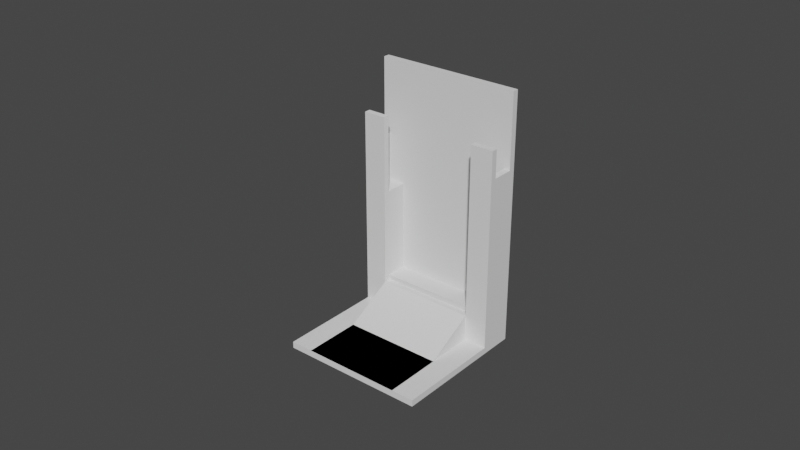 # Source: rfid_stand.blend  (saved by Blender 3.0.42; exported with 4.5.12 LTS)
import bpy
from mathutils import Matrix  # noqa: F401  (used for matrix-valued properties, if any)

bpy.ops.wm.read_factory_settings(use_empty=True)
scene = bpy.context.scene
scene.name = 'Scene'

# ---- collections
col_collection = bpy.data.collections.new('Collection'); scene.collection.children.link(col_collection)

# ---- world
world_world = bpy.data.worlds.new('World'); scene.world = world_world
world_world.use_nodes = True; world_world.node_tree.nodes.clear()
_N = world_world.node_tree.nodes; _L = world_world.node_tree.links
n0 = _N.new('ShaderNodeOutputWorld'); n0.name = 'World Output'; n0.location = (300, 300)
n1 = _N.new('ShaderNodeBackground'); n1.name = 'Background'; n1.location = (10, 300)
n1.inputs[0].default_value = (0.05088, 0.05088, 0.05088, 1.0)
_L.new(n1.outputs[0], n0.inputs[0])
n0.is_active_output = True
world_world.color = (0.05088, 0.05088, 0.05088)
world_world.use_sun_shadow = False
world_world.sun_shadow_jitter_overblur = 0.0

# ---- meshes
me_cube_001 = bpy.data.meshes.new('Cube.001')
me_cube_001.from_pydata([(-0.02352, -0.03034, -0.003976), (-0.02352, -0.03034, -0.001864), (-0.02352, 0.0154, -0.003976), (-0.02352, 0.0154, -0.001864), (0.02352, -0.03034, -0.003976), (0.02352, -0.03034, -0.001864), (0.02352, 0.0154, -0.003976), (0.02352, 0.0154, -0.001864), (-0.02352, 0.0134, -0.003976), (-0.02352, 0.004406, -0.003976), (-0.02352, 0.004406, -0.001864), (-0.02352, 0.0134, -0.001864), (0.02352, 0.004406, -0.003976), (0.02352, 0.0134, -0.003976), (0.02352, 0.0134, -0.001864), (0.02352, 0.004406, -0.001864), (0.01604, 0.0154, -0.003976), (-0.01604, 0.0154, -0.003976), (-0.01604, 0.0154, -0.001864), (0.01604, 0.0154, -0.001864), (-0.01604, -0.03034, -0.003976), (0.01604, -0.03034, -0.003976), (-0.01604, -0.03034, -0.001864), (0.02352, 0.0154, 0.07808), (-0.02352, 0.0154, 0.07808), (-0.01604, 0.004406, -0.001864), (0.01604, 0.004406, -0.001864), (0.01604, 0.0134, -0.003976), (-0.01604, 0.0134, -0.003976), (0.01604, 0.004406, -0.003976), (-0.01604, 0.004406, -0.003976), (-0.02352, 0.0154, 0.0381), (0.02352, 0.0154, 0.0381), (-0.02352, 0.004406, 0.0381), (-0.02352, 0.0134, 0.0381), (0.02352, 0.0134, 0.0381), (0.02352, 0.004406, 0.0381), (-0.01604, 0.0154, 0.0381), (0.01604, 0.0154, 0.0381), (-0.01604, 0.0134, 0.0381), (0.01604, 0.0134, 0.0381), (-0.01604, 0.004406, 0.0381), (0.01604, 0.004406, 0.0381), (-0.02352, 0.0134, 0.07808), (0.02352, 0.0134, 0.07808), (-0.01604, 0.0154, 0.07808), (0.01604, 0.0154, 0.07808), (-0.01604, 0.0134, 0.07808), (0.01604, 0.0134, 0.07808), (-0.02352, 0.006402, -0.003976), (-0.02352, 0.006402, -0.001864), (0.02352, 0.006402, -0.003976), (0.02352, 0.006402, -0.001864), (-0.01604, 0.006402, -0.003976), (0.01604, 0.006402, -0.003976), (-0.02352, 0.006402, 0.0381), (0.02352, 0.006402, 0.0381), (0.01604, 0.006402, 0.0381), (-0.01604, 0.006402, 0.0381), (0.02352, 0.006402, 0.0431), (0.02352, 0.004406, 0.0431), (0.01604, 0.004406, 0.0431), (-0.02352, 0.004406, 0.0431), (-0.01604, 0.004406, 0.0431), (0.01604, 0.006402, 0.0431), (-0.01604, 0.006402, 0.0431), (-0.02352, 0.006402, 0.0431), (-0.01604, 0.004406, 0.006692), (0.01604, 0.004406, 0.006692), (0.01604, 0.006402, 0.006692), (-0.01604, 0.006402, 0.006692), (0.02138, 0.0154, -0.001864), (0.02138, -0.03034, -0.003976), (0.02138, 0.004406, -0.001864), (0.02138, 0.0154, -0.003976), (0.02138, -0.03034, -0.001864), (0.02138, 0.0134, -0.003976), (0.02138, 0.004406, -0.003976), (0.02138, 0.0154, 0.0381), (0.02138, 0.0134, 0.0381), (0.02138, 0.004406, 0.0381), (0.02138, 0.0154, 0.07808), (0.02138, 0.0134, 0.07808), (0.02138, 0.006402, 0.0381), (0.02138, 0.006402, -0.003976), (0.02138, 0.004406, 0.0431), (0.02138, 0.006402, 0.0431), (-0.02138, 0.0154, -0.003976), (-0.02138, -0.03034, -0.001864), (-0.02138, 0.0134, -0.003976), (-0.02138, 0.004406, -0.003976), (-0.02138, 0.0154, -0.001864), (-0.02138, -0.03034, -0.003976), (-0.02138, 0.004406, -0.001864), (-0.02138, 0.0154, 0.0381), (-0.02138, 0.0134, 0.0381), (-0.02138, 0.004406, 0.0381), (-0.02138, 0.0154, 0.07808), (-0.02138, 0.0134, 0.07808), (-0.02138, 0.006402, 0.0381), (-0.02138, 0.006402, -0.003976), (-0.02138, 0.004406, 0.0431), (-0.02138, 0.006402, 0.0431), (-0.02352, 0.006402, 0.05395), (-0.02352, 0.0134, 0.05395), (0.02138, 0.0134, 0.05395), (0.02352, 0.0134, 0.05395), (0.02352, 0.006402, 0.05395), (0.02138, 0.006402, 0.05395), (0.02352, 0.006402, 0.06301), (0.02352, 0.004406, 0.06301), (0.02138, 0.004406, 0.06301), (-0.02138, 0.004406, 0.06301), (-0.01604, 0.004406, 0.06301), (0.01604, 0.006402, 0.06301), (0.01604, 0.004406, 0.06301), (-0.01604, 0.006402, 0.06301), (-0.02352, 0.004406, 0.06301), (-0.02352, 0.006402, 0.06301), (0.02138, 0.006402, 0.06301), (-0.02138, 0.006402, 0.06301), (-0.02138, 0.0134, 0.05395), (-0.02138, 0.006402, 0.05395), (0.01604, -0.03034, -0.001864), (-0.01604, 0.0134, 0.008483), (0.01604, 0.0134, 0.008483), (0.01604, 0.006402, 0.008483), (-0.01604, 0.006402, 0.008483), (-0.01604, -0.0112, -0.001864), (0.01604, -0.0112, -0.001864), (-0.01604, -0.003396, 0.002414), (0.01604, -0.003396, 0.002414)], [], [(8, 11, 3, 2), (74, 71, 7, 6), (12, 15, 5, 4), (92, 88, 1, 0), (77, 12, 4, 72), (93, 10, 1, 88), (26, 68, 67, 25), (50, 10, 33, 55), (74, 6, 13, 76), (84, 51, 12, 77), (6, 7, 14, 13), (51, 52, 15, 12), (0, 1, 10, 9), (49, 50, 11, 8), (100, 53, 30, 90), (53, 54, 29, 30), (87, 17, 28, 89), (17, 16, 27, 28), (14, 7, 32, 35), (93, 25, 41, 96), (73, 15, 36, 80), (19, 18, 37, 38), (73, 26, 123, 75), (26, 25, 22, 123), (90, 30, 20, 92), (30, 29, 21, 20), (72, 75, 123, 21), (21, 123, 22, 20), (87, 91, 18, 17), (17, 18, 19, 16), (31, 34, 43, 24), (41, 58, 65, 63), (99, 55, 66, 102), (58, 41, 67, 70), (38, 37, 45, 46), (39, 40, 48, 47), (71, 19, 38, 78), (52, 14, 35, 56), (3, 11, 34, 31), (91, 3, 31, 94), (97, 24, 43, 98), (81, 46, 48, 82), (46, 45, 47, 48), (95, 39, 47, 98), (94, 31, 24, 97), (79, 35, 44, 82), (35, 32, 23, 44), (78, 38, 46, 81), (15, 52, 56, 36), (57, 40, 125, 126), (79, 40, 57, 83), (61, 85, 111, 115), (28, 27, 54, 53), (89, 28, 53, 100), (9, 10, 50, 49), (13, 14, 52, 51), (76, 13, 51, 84), (11, 50, 55, 34), (101, 63, 113, 112), (99, 95, 121, 122), (80, 36, 60, 85), (83, 57, 64, 86), (36, 56, 59, 60), (57, 42, 61, 64), (96, 41, 63, 101), (55, 33, 62, 66), (69, 70, 67, 68), (127, 70, 69, 126), (42, 57, 69, 68), (56, 83, 86, 59), (42, 80, 85, 61), (56, 35, 106, 107), (27, 76, 84, 54), (85, 60, 110, 111), (32, 78, 81, 23), (40, 79, 82, 48), (23, 81, 82, 44), (7, 71, 78, 32), (4, 5, 75, 72), (15, 73, 75, 5), (26, 73, 80, 42), (54, 84, 77, 29), (16, 74, 76, 27), (29, 77, 72, 21), (16, 19, 71, 74), (33, 96, 101, 62), (35, 79, 105, 106), (8, 89, 100, 49), (39, 95, 99, 58), (37, 94, 97, 45), (34, 95, 98, 43), (45, 97, 98, 47), (18, 91, 94, 37), (58, 99, 102, 65), (2, 3, 91, 87), (9, 90, 92, 0), (10, 93, 96, 33), (2, 87, 89, 8), (49, 100, 90, 9), (25, 93, 88, 22), (20, 22, 88, 92), (121, 104, 103, 122), (120, 118, 117, 112), (119, 114, 115, 111), (109, 119, 111, 110), (106, 105, 108, 107), (116, 120, 112, 113), (55, 99, 122, 103), (86, 64, 114, 119), (64, 61, 115, 114), (63, 65, 116, 113), (62, 101, 112, 117), (66, 62, 117, 118), (34, 55, 103, 104), (102, 66, 118, 120), (95, 34, 104, 121), (59, 86, 119, 109), (83, 56, 107, 108), (65, 102, 120, 116), (60, 59, 109, 110), (79, 83, 108, 105), (26, 129, 131, 68), (130, 67, 68, 131), (67, 130, 128, 25), (125, 124, 127, 126), (39, 58, 127, 124), (40, 39, 124, 125), (123, 22, 128, 129), (128, 130, 131, 129)])
_uv = me_cube_001.uv_layers.new(name='UVMap')
_uv.uv.foreach_set('vector', [0.375, 0.1667, 0.625, 0.1667, 0.625, 0.25, 0.375, 0.25, 0.375, 0.4859, 0.625, 0.4859, 0.625, 0.5, 0.375, 0.5, 0.375, 0.6667, 0.625, 0.6667, 0.625, 0.75, 0.375, 0.75, 0.375, 0.9862, 0.625, 0.9862, 0.625, 1.0, 0.375, 1.0, 0.3609, 0.6667, 0.375, 0.6667, 0.375, 0.75, 0.3609, 0.75, 0.8612, 0.6667, 0.875, 0.6667, 0.875, 0.75, 0.8612, 0.75, 0.7083, 0.6667, 0.7083, 0.6667, 0.7917, 0.6667, 0.7917, 0.6667, 0.625, 0.1018, 0.625, 0.08333, 0.625, 0.08333, 0.625, 0.1018, 0.3609, 0.5, 0.375, 0.5, 0.375, 0.5833, 0.3609, 0.5833, 0.3609, 0.6482, 0.375, 0.6482, 0.375, 0.6667, 0.3609, 0.6667, 0.375, 0.5, 0.625, 0.5, 0.625, 0.5833, 0.375, 0.5833, 0.375, 0.6482, 0.625, 0.6482, 0.625, 0.6667, 0.375, 0.6667, 0.375, 0.0, 0.625, 0.0, 0.625, 0.08333, 0.375, 0.08333, 0.375, 0.1018, 0.625, 0.1018, 0.625, 0.1667, 0.375, 0.1667, 0.1388, 0.6482, 0.2083, 0.6482, 0.2083, 0.6667, 0.1388, 0.6667, 0.2083, 0.6482, 0.2917, 0.6482, 0.2917, 0.6667, 0.2083, 0.6667, 0.1388, 0.5, 0.2083, 0.5, 0.2083, 0.5833, 0.1388, 0.5833, 0.2083, 0.5, 0.2917, 0.5, 0.2917, 0.5833, 0.2083, 0.5833, 0.625, 0.5833, 0.625, 0.5, 0.625, 0.5, 0.625, 0.5833, 0.8612, 0.6667, 0.7917, 0.6667, 0.7917, 0.6667, 0.8612, 0.6667, 0.6391, 0.6667, 0.625, 0.6667, 0.625, 0.6667, 0.6391, 0.6667, 0.625, 0.4167, 0.625, 0.3333, 0.625, 0.3333, 0.625, 0.4167, 0.6391, 0.6667, 0.7083, 0.6667, 0.7083, 0.75, 0.6391, 0.75, 0.7083, 0.6667, 0.7917, 0.6667, 0.7917, 0.75, 0.7083, 0.75, 0.1388, 0.6667, 0.2083, 0.6667, 0.2083, 0.75, 0.1388, 0.75, 0.2083, 0.6667, 0.2917, 0.6667, 0.2917, 0.75, 0.2083, 0.75, 0.375, 0.7641, 0.625, 0.7641, 0.625, 0.8333, 0.375, 0.8333, 0.375, 0.8333, 0.625, 0.8333, 0.625, 0.9167, 0.375, 0.9167, 0.375, 0.2638, 0.625, 0.2638, 0.625, 0.3333, 0.375, 0.3333, 0.375, 0.3333, 0.625, 0.3333, 0.625, 0.4167, 0.375, 0.4167, 0.625, 0.25, 0.625, 0.1667, 0.625, 0.1667, 0.625, 0.25, 0.7917, 0.6667, 0.7917, 0.6482, 0.7917, 0.6482, 0.7917, 0.6667, 0.8612, 0.6482, 0.875, 0.6482, 0.875, 0.6482, 0.8612, 0.6482, 0.7917, 0.6482, 0.7917, 0.6667, 0.7917, 0.6667, 0.7917, 0.6482, 0.625, 0.4167, 0.625, 0.3333, 0.625, 0.3333, 0.625, 0.4167, 0.7917, 0.5833, 0.7083, 0.5833, 0.7083, 0.5833, 0.7917, 0.5833, 0.625, 0.4859, 0.625, 0.4167, 0.625, 0.4167, 0.625, 0.4859, 0.625, 0.6482, 0.625, 0.5833, 0.625, 0.5833, 0.625, 0.6482, 0.625, 0.25, 0.625, 0.1667, 0.625, 0.1667, 0.625, 0.25, 0.625, 0.2638, 0.625, 0.25, 0.625, 0.25, 0.625, 0.2638, 0.8612, 0.5, 0.875, 0.5, 0.875, 0.5833, 0.8612, 0.5833, 0.6391, 0.5, 0.7083, 0.5, 0.7083, 0.5833, 0.6391, 0.5833, 0.7083, 0.5, 0.7917, 0.5, 0.7917, 0.5833, 0.7083, 0.5833, 0.8612, 0.5833, 0.7917, 0.5833, 0.7917, 0.5833, 0.8612, 0.5833, 0.625, 0.2638, 0.625, 0.25, 0.625, 0.25, 0.625, 0.2638, 0.6391, 0.5833, 0.625, 0.5833, 0.625, 0.5833, 0.6391, 0.5833, 0.625, 0.5833, 0.625, 0.5, 0.625, 0.5, 0.625, 0.5833, 0.625, 0.4859, 0.625, 0.4167, 0.625, 0.4167, 0.625, 0.4859, 0.625, 0.6667, 0.625, 0.6482, 0.625, 0.6482, 0.625, 0.6667, 0.7083, 0.6482, 0.7083, 0.5833, 0.7083, 0.5833, 0.7083, 0.6482, 0.6391, 0.5833, 0.7083, 0.5833, 0.7083, 0.6482, 0.6391, 0.6482, 0.7083, 0.6667, 0.6391, 0.6667, 0.6391, 0.6667, 0.7083, 0.6667, 0.2083, 0.5833, 0.2917, 0.5833, 0.2917, 0.6482, 0.2083, 0.6482, 0.1388, 0.5833, 0.2083, 0.5833, 0.2083, 0.6482, 0.1388, 0.6482, 0.375, 0.08333, 0.625, 0.08333, 0.625, 0.1018, 0.375, 0.1018, 0.375, 0.5833, 0.625, 0.5833, 0.625, 0.6482, 0.375, 0.6482, 0.3609, 0.5833, 0.375, 0.5833, 0.375, 0.6482, 0.3609, 0.6482, 0.625, 0.1667, 0.625, 0.1018, 0.625, 0.1018, 0.625, 0.1667, 0.8612, 0.6667, 0.7917, 0.6667, 0.7917, 0.6667, 0.8612, 0.6667, 0.8612, 0.6482, 0.8612, 0.5833, 0.8612, 0.5833, 0.8612, 0.6482, 0.6391, 0.6667, 0.625, 0.6667, 0.625, 0.6667, 0.6391, 0.6667, 0.6391, 0.6482, 0.7083, 0.6482, 0.7083, 0.6482, 0.6391, 0.6482, 0.625, 0.6667, 0.625, 0.6482, 0.625, 0.6482, 0.625, 0.6667, 0.7083, 0.6482, 0.7083, 0.6667, 0.7083, 0.6667, 0.7083, 0.6482, 0.8612, 0.6667, 0.7917, 0.6667, 0.7917, 0.6667, 0.8612, 0.6667, 0.625, 0.1018, 0.625, 0.08333, 0.625, 0.08333, 0.625, 0.1018, 0.7083, 0.6482, 0.7917, 0.6482, 0.7917, 0.6667, 0.7083, 0.6667, 0.7917, 0.6482, 0.7917, 0.6482, 0.7083, 0.6482, 0.7083, 0.6482, 0.7083, 0.6667, 0.7083, 0.6482, 0.7083, 0.6482, 0.7083, 0.6667, 0.625, 0.6482, 0.6391, 0.6482, 0.6391, 0.6482, 0.625, 0.6482, 0.7083, 0.6667, 0.6391, 0.6667, 0.6391, 0.6667, 0.7083, 0.6667, 0.625, 0.6482, 0.625, 0.5833, 0.625, 0.5833, 0.625, 0.6482, 0.2917, 0.5833, 0.3609, 0.5833, 0.3609, 0.6482, 0.2917, 0.6482, 0.6391, 0.6667, 0.625, 0.6667, 0.625, 0.6667, 0.6391, 0.6667, 0.625, 0.5, 0.625, 0.4859, 0.625, 0.4859, 0.625, 0.5, 0.7083, 0.5833, 0.6391, 0.5833, 0.6391, 0.5833, 0.7083, 0.5833, 0.625, 0.5, 0.6391, 0.5, 0.6391, 0.5833, 0.625, 0.5833, 0.625, 0.5, 0.625, 0.4859, 0.625, 0.4859, 0.625, 0.5, 0.375, 0.75, 0.625, 0.75, 0.625, 0.7641, 0.375, 0.7641, 0.625, 0.6667, 0.6391, 0.6667, 0.6391, 0.75, 0.625, 0.75, 0.7083, 0.6667, 0.6391, 0.6667, 0.6391, 0.6667, 0.7083, 0.6667, 0.2917, 0.6482, 0.3609, 0.6482, 0.3609, 0.6667, 0.2917, 0.6667, 0.2917, 0.5, 0.3609, 0.5, 0.3609, 0.5833, 0.2917, 0.5833, 0.2917, 0.6667, 0.3609, 0.6667, 0.3609, 0.75, 0.2917, 0.75, 0.375, 0.4167, 0.625, 0.4167, 0.625, 0.4859, 0.375, 0.4859, 0.875, 0.6667, 0.8612, 0.6667, 0.8612, 0.6667, 0.875, 0.6667, 0.625, 0.5833, 0.6391, 0.5833, 0.6391, 0.5833, 0.625, 0.5833, 0.125, 0.5833, 0.1388, 0.5833, 0.1388, 0.6482, 0.125, 0.6482, 0.7917, 0.5833, 0.8612, 0.5833, 0.8612, 0.6482, 0.7917, 0.6482, 0.625, 0.3333, 0.625, 0.2638, 0.625, 0.2638, 0.625, 0.3333, 0.875, 0.5833, 0.8612, 0.5833, 0.8612, 0.5833, 0.875, 0.5833, 0.7917, 0.5, 0.8612, 0.5, 0.8612, 0.5833, 0.7917, 0.5833, 0.625, 0.3333, 0.625, 0.2638, 0.625, 0.2638, 0.625, 0.3333, 0.7917, 0.6482, 0.8612, 0.6482, 0.8612, 0.6482, 0.7917, 0.6482, 0.375, 0.25, 0.625, 0.25, 0.625, 0.2638, 0.375, 0.2638, 0.125, 0.6667, 0.1388, 0.6667, 0.1388, 0.75, 0.125, 0.75, 0.875, 0.6667, 0.8612, 0.6667, 0.8612, 0.6667, 0.875, 0.6667, 0.125, 0.5, 0.1388, 0.5, 0.1388, 0.5833, 0.125, 0.5833, 0.125, 0.6482, 0.1388, 0.6482, 0.1388, 0.6667, 0.125, 0.6667, 0.7917, 0.6667, 0.8612, 0.6667, 0.8612, 0.75, 0.7917, 0.75, 0.375, 0.9167, 0.625, 0.9167, 0.625, 0.9862, 0.375, 0.9862, 0.8612, 0.5833, 0.875, 0.5833, 0.875, 0.6482, 0.8612, 0.6482, 0.8612, 0.6482, 0.875, 0.6482, 0.875, 0.6667, 0.8612, 0.6667, 0.6391, 0.6482, 0.7083, 0.6482, 0.7083, 0.6667, 0.6391, 0.6667, 0.625, 0.6482, 0.6391, 0.6482, 0.6391, 0.6667, 0.625, 0.6667, 0.625, 0.5833, 0.6391, 0.5833, 0.6391, 0.6482, 0.625, 0.6482, 0.7917, 0.6482, 0.8612, 0.6482, 0.8612, 0.6667, 0.7917, 0.6667, 0.875, 0.6482, 0.8612, 0.6482, 0.8612, 0.6482, 0.875, 0.6482, 0.6391, 0.6482, 0.7083, 0.6482, 0.7083, 0.6482, 0.6391, 0.6482, 0.7083, 0.6482, 0.7083, 0.6667, 0.7083, 0.6667, 0.7083, 0.6482, 0.7917, 0.6667, 0.7917, 0.6482, 0.7917, 0.6482, 0.7917, 0.6667, 0.875, 0.6667, 0.8612, 0.6667, 0.8612, 0.6667, 0.875, 0.6667, 0.625, 0.1018, 0.625, 0.08333, 0.625, 0.08333, 0.625, 0.1018, 0.625, 0.1667, 0.625, 0.1018, 0.625, 0.1018, 0.625, 0.1667, 0.8612, 0.6482, 0.875, 0.6482, 0.875, 0.6482, 0.8612, 0.6482, 0.8612, 0.5833, 0.875, 0.5833, 0.875, 0.5833, 0.8612, 0.5833, 0.625, 0.6482, 0.6391, 0.6482, 0.6391, 0.6482, 0.625, 0.6482, 0.6391, 0.6482, 0.625, 0.6482, 0.625, 0.6482, 0.6391, 0.6482, 0.7917, 0.6482, 0.8612, 0.6482, 0.8612, 0.6482, 0.7917, 0.6482, 0.625, 0.6667, 0.625, 0.6482, 0.625, 0.6482, 0.625, 0.6667, 0.6391, 0.5833, 0.6391, 0.6482, 0.6391, 0.6482, 0.6391, 0.5833, 0.7083, 0.6667, 0.0, 0.0, 0.3542, 0.3333, 0.7083, 0.6667, 0.0, 0.0, 0.0, 0.0, 0.0, 0.0, 0.0, 0.0, 0.7917, 0.6667, 0.3958, 0.3333, 0.0, 0.0, 0.7917, 0.6667, 0.7083, 0.5833, 0.7917, 0.5833, 0.7917, 0.6482, 0.7083, 0.6482, 0.7917, 0.5833, 0.7917, 0.6482, 0.7917, 0.6482, 0.7917, 0.5833, 0.7083, 0.5833, 0.7917, 0.5833, 0.7917, 0.5833, 0.7083, 0.5833, 0.7083, 0.75, 0.7917, 0.75, 0.7917, 0.75, 0.7083, 0.75, 0.0, 0.0, 0.0, 0.0, 0.0, 0.0, 0.0, 0.0])
me_cube_001.use_remesh_fix_poles = True
me_cube_001.use_remesh_preserve_attributes = False
me_cube_001.update()

# ---- objects
ob_cube = bpy.data.objects.new('Cube', me_cube_001)

# ---- transforms, parenting, visibility, modifiers, constraints
ob_cube.location = (0.0, 0.0, 0.0)
_m = ob_cube.modifiers.new('Boolean', 'BOOLEAN')

# ---- collection membership
col_collection.objects.link(ob_cube)

# ---- scene / render settings (as saved in the file)
scene.frame_start = 1; scene.frame_end = 250; scene.frame_set(1)
scene.render.engine = 'BLENDER_EEVEE_NEXT'
scene.cycles.sampling_pattern = 'TABULATED_SOBOL'
scene.cycles.use_light_tree = False
scene.view_settings.view_transform = 'Filmic'
bpy.context.view_layer.update()

# ---- added for rendering (the .blend has no active camera and no usable light): camera, sun
cam_auto = bpy.data.cameras.new('AutoCamera')
cam_auto.lens = 50.0
cam_auto.sensor_width = 36.0
cam_auto.clip_end = 1000.0
ob_auto_camera = bpy.data.objects.new('AutoCamera', cam_auto)
scene.collection.objects.link(ob_auto_camera)
ob_auto_camera.location = (0.185045, -0.229526, 0.185086)
ob_auto_camera.rotation_euler = (1.09748, -7.21219e-08, 0.694738)
scene.camera = ob_auto_camera
light_auto_sun = bpy.data.lights.new('AutoSun', 'SUN')
light_auto_sun.energy = 3.0
light_auto_sun.angle = 0.0523599
ob_auto_sun = bpy.data.objects.new('AutoSun', light_auto_sun)
scene.collection.objects.link(ob_auto_sun)
ob_auto_sun.rotation_euler = (0.872665, 0.174533, 0.523599)
bpy.context.view_layer.update()
